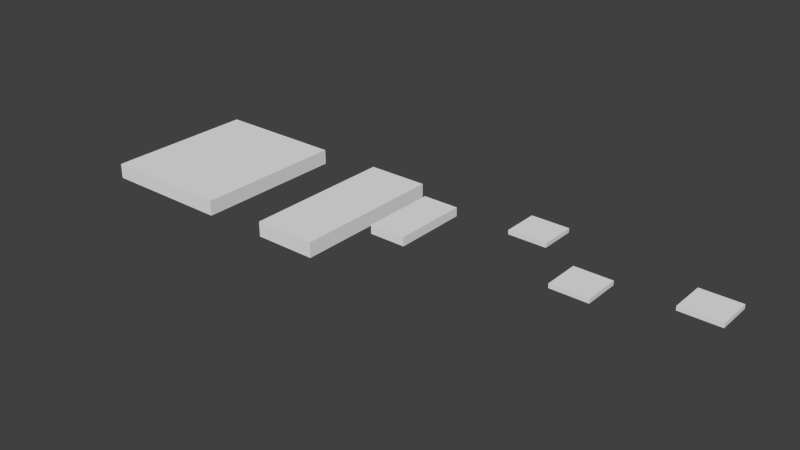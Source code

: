 # Source: mapa3.blend  (saved by Blender 2.72.0; exported with 4.5.12 LTS)
import bpy
from mathutils import Matrix  # noqa: F401  (used for matrix-valued properties, if any)

bpy.ops.wm.read_factory_settings(use_empty=True)
scene = bpy.context.scene
scene.name = 'Scene'

# ---- collections
col_collection_1 = bpy.data.collections.new('Collection 1'); scene.collection.children.link(col_collection_1)

# ---- world
world_world = bpy.data.worlds.new('World'); scene.world = world_world
world_world.color = (0.05088, 0.05088, 0.05088)
world_world.use_sun_shadow = False
world_world.sun_shadow_jitter_overblur = 0.0
world_world.cycles.sampling_method = 'MANUAL'
world_world.cycles.sample_map_resolution = 256

# ---- meshes
me_cube_002 = bpy.data.meshes.new('Cube.002')
me_cube_002.from_pydata([(1.208, -36.53, 1.54), (1.208, -1.006, 1.54), (31.4, -1.006, 1.54), (31.4, -36.53, 1.54), (1.208, -36.53, 5.003), (1.208, -1.006, 5.003), (31.4, -1.006, 5.003), (31.4, -36.53, 5.003), (46.25, -36.53, 1.54), (46.25, -1.006, 1.54), (60.56, -1.006, 1.54), (60.56, -36.53, 1.54), (46.25, -36.53, 5.003), (46.25, -1.006, 5.003), (60.56, -1.006, 5.003), (60.56, -36.53, 5.003), (67.51, -26.13, 5.117), (67.51, -8.997, 5.117), (75.89, -8.997, 5.117), (75.89, -26.13, 5.117), (67.51, -26.13, 7.145), (67.51, -8.997, 7.145), (75.89, -8.997, 7.145), (75.89, -26.13, 7.145), (88.44, -8.591, 4.944), (88.44, -0.1464, 4.944), (97.37, -0.1464, 4.944), (97.37, -8.591, 4.944), (88.44, -8.591, 5.943), (88.44, -0.1464, 5.943), (97.37, -0.1464, 5.943), (97.37, -8.591, 5.943), (106.9, -22.51, 5.735), (106.9, -14.06, 5.735), (115.5, -14.06, 5.735), (115.5, -22.51, 5.735), (106.9, -22.51, 6.735), (106.9, -14.06, 6.735), (115.5, -14.06, 6.735), (115.5, -22.51, 6.735), (126.5, -10.61, 3.075), (126.5, -2.163, 3.075), (135.8, -2.163, 3.075), (135.8, -10.61, 3.075), (126.5, -10.61, 4.074), (126.5, -2.163, 4.074), (135.8, -2.163, 4.074), (135.8, -10.61, 4.074)], [], [(4, 5, 1, 0), (5, 6, 2, 1), (6, 7, 3, 2), (7, 4, 0, 3), (0, 1, 2, 3), (7, 6, 5, 4), (12, 13, 9, 8), (13, 14, 10, 9), (14, 15, 11, 10), (15, 12, 8, 11), (8, 9, 10, 11), (15, 14, 13, 12), (20, 21, 17, 16), (21, 22, 18, 17), (22, 23, 19, 18), (23, 20, 16, 19), (16, 17, 18, 19), (23, 22, 21, 20), (28, 29, 25, 24), (29, 30, 26, 25), (30, 31, 27, 26), (31, 28, 24, 27), (24, 25, 26, 27), (31, 30, 29, 28), (36, 37, 33, 32), (37, 38, 34, 33), (38, 39, 35, 34), (39, 36, 32, 35), (32, 33, 34, 35), (39, 38, 37, 36), (44, 45, 41, 40), (45, 46, 42, 41), (46, 47, 43, 42), (47, 44, 40, 43), (40, 41, 42, 43), (47, 46, 45, 44)])
_ca = me_cube_002.color_attributes.new('Col', 'BYTE_COLOR', 'CORNER')
_ca.data.foreach_set('color', [0.0185, 0.08228, 0.162, 1.0, 0.0185, 0.08228, 0.162, 1.0, 0.0185, 0.08228, 0.162, 1.0, 0.0185, 0.08228, 0.162, 1.0, 0.0185, 0.08228, 0.162, 1.0, 0.0185, 0.08228, 0.162, 1.0, 0.0185, 0.08228, 0.162, 1.0, 0.0185, 0.08228, 0.162, 1.0, 0.0185, 0.08228, 0.162, 1.0, 0.0185, 0.08228, 0.162, 1.0, 0.0185, 0.08228, 0.162, 1.0, 0.0185, 0.08228, 0.162, 1.0, 0.0185, 0.08228, 0.162, 1.0, 0.0185, 0.08228, 0.162, 1.0, 0.0185, 0.08228, 0.162, 1.0, 0.0185, 0.08228, 0.162, 1.0, 0.0185, 0.08228, 0.162, 1.0, 0.0185, 0.08228, 0.162, 1.0, 0.0185, 0.08228, 0.162, 1.0, 0.0185, 0.08228, 0.162, 1.0, 0.0185, 0.08228, 0.162, 1.0, 0.0185, 0.08228, 0.162, 1.0, 0.0185, 0.08228, 0.162, 1.0, 0.0185, 0.08228, 0.162, 1.0, 0.0185, 0.08228, 0.162, 1.0, 0.0185, 0.08228, 0.162, 1.0, 0.0185, 0.08228, 0.162, 1.0, 0.0185, 0.08228, 0.162, 1.0, 0.0185, 0.08228, 0.162, 1.0, 0.0185, 0.08228, 0.162, 1.0, 0.0185, 0.08228, 0.162, 1.0, 0.0185, 0.08228, 0.162, 1.0, 0.0185, 0.08228, 0.162, 1.0, 0.0185, 0.08228, 0.162, 1.0, 0.0185, 0.08228, 0.162, 1.0, 0.0185, 0.08228, 0.162, 1.0, 0.0185, 0.08228, 0.162, 1.0, 0.0185, 0.08228, 0.162, 1.0, 0.0185, 0.08228, 0.162, 1.0, 0.0185, 0.08228, 0.162, 1.0, 0.0185, 0.08228, 0.162, 1.0, 0.0185, 0.08228, 0.162, 1.0, 0.0185, 0.08228, 0.162, 1.0, 0.0185, 0.08228, 0.162, 1.0, 0.0185, 0.08228, 0.162, 1.0, 0.0185, 0.08228, 0.162, 1.0, 0.0185, 0.08228, 0.162, 1.0, 0.0185, 0.08228, 0.162, 1.0, 0.0185, 0.08228, 0.162, 1.0, 0.0185, 0.08228, 0.162, 1.0, 0.0185, 0.08228, 0.162, 1.0, 0.0185, 0.08228, 0.162, 1.0, 0.0185, 0.08228, 0.162, 1.0, 0.0185, 0.08228, 0.162, 1.0, 0.0185, 0.08228, 0.162, 1.0, 0.0185, 0.08228, 0.162, 1.0, 0.0185, 0.08228, 0.162, 1.0, 0.0185, 0.08228, 0.162, 1.0, 0.0185, 0.08228, 0.162, 1.0, 0.0185, 0.08228, 0.162, 1.0, 0.0185, 0.08228, 0.162, 1.0, 0.0185, 0.08228, 0.162, 1.0, 0.0185, 0.08228, 0.162, 1.0, 0.0185, 0.08228, 0.162, 1.0, 0.0185, 0.08228, 0.162, 1.0, 0.0185, 0.08228, 0.162, 1.0, 0.0185, 0.08228, 0.162, 1.0, 0.0185, 0.08228, 0.162, 1.0, 0.0185, 0.08228, 0.162, 1.0, 0.0185, 0.08228, 0.162, 1.0, 0.0185, 0.08228, 0.162, 1.0, 0.0185, 0.08228, 0.162, 1.0, 0.0185, 0.08228, 0.162, 1.0, 0.0185, 0.08228, 0.162, 1.0, 0.0185, 0.08228, 0.162, 1.0, 0.0185, 0.08228, 0.162, 1.0, 0.0185, 0.08228, 0.162, 1.0, 0.0185, 0.08228, 0.162, 1.0, 0.0185, 0.08228, 0.162, 1.0, 0.0185, 0.08228, 0.162, 1.0, 0.0185, 0.08228, 0.162, 1.0, 0.0185, 0.08228, 0.162, 1.0, 0.0185, 0.08228, 0.162, 1.0, 0.0185, 0.08228, 0.162, 1.0, 0.0185, 0.08228, 0.162, 1.0, 0.0185, 0.08228, 0.162, 1.0, 0.0185, 0.08228, 0.162, 1.0, 0.0185, 0.08228, 0.162, 1.0, 0.0185, 0.08228, 0.162, 1.0, 0.0185, 0.08228, 0.162, 1.0, 0.0185, 0.08228, 0.162, 1.0, 0.0185, 0.08228, 0.162, 1.0, 0.0185, 0.08228, 0.162, 1.0, 0.0185, 0.08228, 0.162, 1.0, 0.0185, 0.08228, 0.162, 1.0, 0.0185, 0.08228, 0.162, 1.0, 0.0185, 0.08228, 0.162, 1.0, 0.0185, 0.08228, 0.162, 1.0, 0.0185, 0.08228, 0.162, 1.0, 0.0185, 0.08228, 0.162, 1.0, 0.0185, 0.08228, 0.162, 1.0, 0.0185, 0.08228, 0.162, 1.0, 0.0185, 0.08228, 0.162, 1.0, 0.0185, 0.08228, 0.162, 1.0, 0.0185, 0.08228, 0.162, 1.0, 0.0185, 0.08228, 0.162, 1.0, 0.0185, 0.08228, 0.162, 1.0, 0.0185, 0.08228, 0.162, 1.0, 0.0185, 0.08228, 0.162, 1.0, 0.0185, 0.08228, 0.162, 1.0, 0.0185, 0.08228, 0.162, 1.0, 0.0185, 0.08228, 0.162, 1.0, 0.0185, 0.08228, 0.162, 1.0, 0.0185, 0.08228, 0.162, 1.0, 0.0185, 0.08228, 0.162, 1.0, 0.0185, 0.08228, 0.162, 1.0, 0.0185, 0.08228, 0.162, 1.0, 0.0185, 0.08228, 0.162, 1.0, 0.0185, 0.08228, 0.162, 1.0, 0.0185, 0.08228, 0.162, 1.0, 0.0185, 0.08228, 0.162, 1.0, 0.0185, 0.08228, 0.162, 1.0, 0.0185, 0.08228, 0.162, 1.0, 0.0185, 0.08228, 0.162, 1.0, 0.0185, 0.08228, 0.162, 1.0, 0.0185, 0.08228, 0.162, 1.0, 0.0185, 0.08228, 0.162, 1.0, 0.0185, 0.08228, 0.162, 1.0, 0.0185, 0.08228, 0.162, 1.0, 0.0185, 0.08228, 0.162, 1.0, 0.0185, 0.08228, 0.162, 1.0, 0.0185, 0.08228, 0.162, 1.0, 0.0185, 0.08228, 0.162, 1.0, 0.0185, 0.08228, 0.162, 1.0, 0.0185, 0.08228, 0.162, 1.0, 0.0185, 0.08228, 0.162, 1.0, 0.0185, 0.08228, 0.162, 1.0, 0.0185, 0.08228, 0.162, 1.0, 0.0185, 0.08228, 0.162, 1.0, 0.0185, 0.08228, 0.162, 1.0, 0.0185, 0.08228, 0.162, 1.0, 0.0185, 0.08228, 0.162, 1.0, 0.0185, 0.08228, 0.162, 1.0, 0.0185, 0.08228, 0.162, 1.0])
me_cube_002.use_remesh_preserve_volume = False
me_cube_002.use_remesh_preserve_attributes = False
me_cube_002.use_mirror_vertex_groups = False
me_cube_002.update()

# ---- objects
ob_cube = bpy.data.objects.new('Cube', me_cube_002)

# ---- transforms, parenting, visibility, modifiers, constraints
ob_cube.location = (0.0, 0.0, 0.0)
ob_cube.lineart.crease_threshold = 0.0
_vg = ob_cube.vertex_groups.new(name='Group')
_m = ob_cube.modifiers.new('Triangulate', 'TRIANGULATE')

# ---- collection membership
col_collection_1.objects.link(ob_cube)

# ---- scene / render settings (as saved in the file)
scene.frame_start = 1; scene.frame_end = 250; scene.frame_set(1)
scene.render.engine = 'BLENDER_EEVEE_NEXT'
scene.render.resolution_percentage = 50
scene.render.dither_intensity = 0.0
scene.cycles.use_denoising = False
scene.cycles.samples = 10
scene.cycles.sampling_pattern = 'TABULATED_SOBOL'
scene.cycles.light_sampling_threshold = 0.0
scene.cycles.use_adaptive_sampling = False
scene.cycles.use_light_tree = False
scene.cycles.blur_glossy = 0.0
scene.cycles.pixel_filter_type = 'GAUSSIAN'
scene.cycles.sample_clamp_indirect = 0.0
scene.view_settings.view_transform = 'Standard'
bpy.context.view_layer.update()

# ---- added for rendering (the .blend has no active camera and no usable light): camera, sun
cam_auto = bpy.data.cameras.new('AutoCamera')
cam_auto.lens = 50.0
cam_auto.sensor_width = 36.0
cam_auto.clip_end = 2266.2
ob_auto_camera = bpy.data.objects.new('AutoCamera', cam_auto)
scene.collection.objects.link(ob_auto_camera)
ob_auto_camera.location = (197.649, -173.292, 107.646)
ob_auto_camera.rotation_euler = (1.09748, -7.21219e-08, 0.694738)
scene.camera = ob_auto_camera
light_auto_sun = bpy.data.lights.new('AutoSun', 'SUN')
light_auto_sun.energy = 3.0
light_auto_sun.angle = 0.0523599
ob_auto_sun = bpy.data.objects.new('AutoSun', light_auto_sun)
scene.collection.objects.link(ob_auto_sun)
ob_auto_sun.rotation_euler = (0.872665, 0.174533, 0.523599)
bpy.context.view_layer.update()

